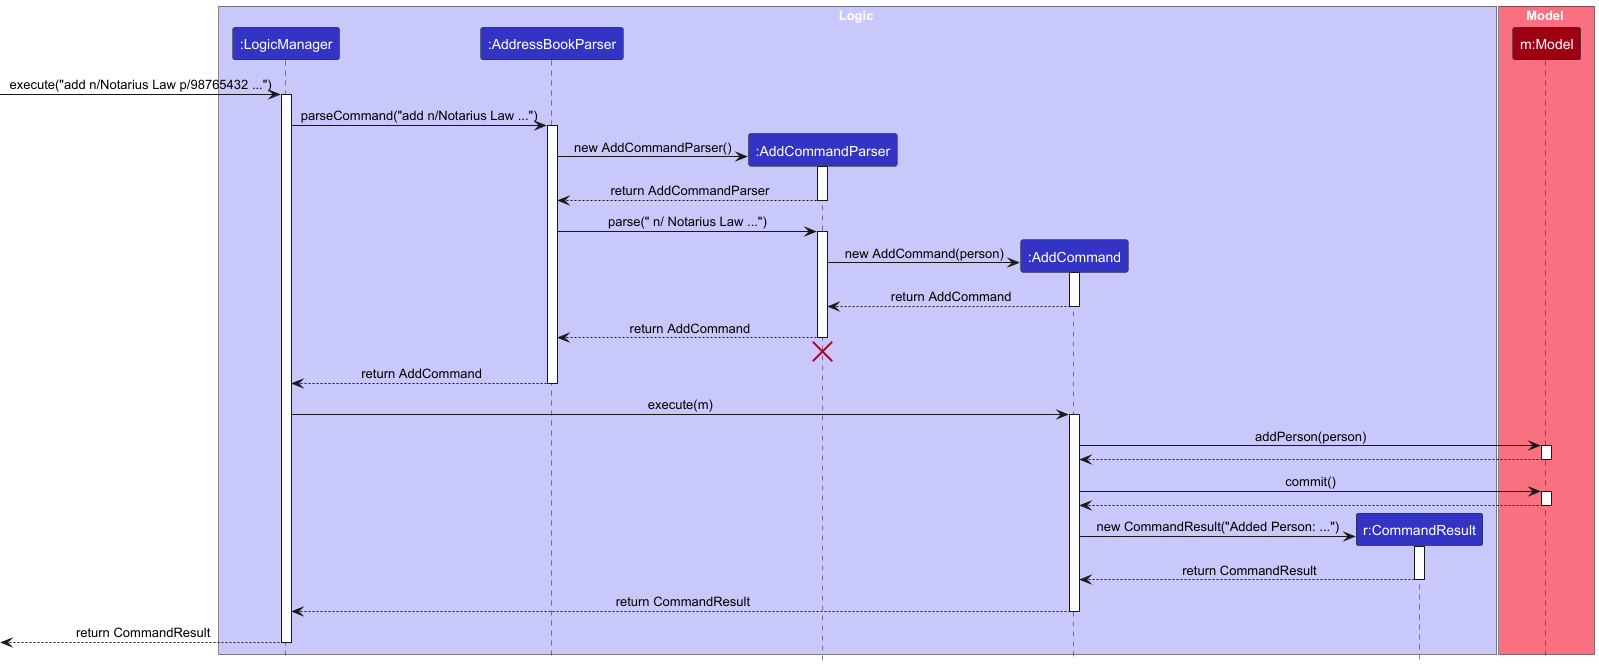

The diagram above was rendered by PlantUML. Its source (embedded in the PNG):
@startuml
!include style.puml
skinparam ArrowFontStyle plain

box Logic LOGIC_COLOR_T1
participant ":LogicManager" as LogicManager LOGIC_COLOR
participant ":AddressBookParser" as AddressBookParser LOGIC_COLOR
participant ":AddCommandParser" as AddCommandParser LOGIC_COLOR
participant ":AddCommand" as AddCommand LOGIC_COLOR
participant "r:CommandResult" as CommandResult LOGIC_COLOR
end box

box Model MODEL_COLOR_T1
participant "m:Model" as Model MODEL_COLOR
end box

[-> LogicManager : execute("add n/Notarius Law p/98765432 ...")
activate LogicManager

LogicManager -> AddressBookParser : parseCommand("add n/Notarius Law ...")
activate AddressBookParser

create AddCommandParser
AddressBookParser -> AddCommandParser : new AddCommandParser()
activate AddCommandParser
AddCommandParser --> AddressBookParser : return AddCommandParser
deactivate AddCommandParser

AddressBookParser -> AddCommandParser : parse(" n/ Notarius Law ...")
activate AddCommandParser

create AddCommand
AddCommandParser -> AddCommand : new AddCommand(person)
activate AddCommand
AddCommand --> AddCommandParser : return AddCommand
deactivate AddCommand

AddCommandParser --> AddressBookParser : return AddCommand
deactivate AddCommandParser
AddCommandParser -[hidden]-> AddressBookParser
destroy AddCommandParser

AddressBookParser --> LogicManager : return AddCommand
deactivate AddressBookParser

LogicManager -> AddCommand : execute(m)
activate AddCommand

AddCommand -> Model : addPerson(person)
activate Model

Model --> AddCommand
deactivate Model

AddCommand -> Model : commit()
activate Model

Model --> AddCommand
deactivate Model

create CommandResult
AddCommand -> CommandResult : new CommandResult("Added Person: ...")
activate CommandResult
CommandResult --> AddCommand : return CommandResult
deactivate CommandResult

AddCommand --> LogicManager : return CommandResult
deactivate AddCommand

[<-- LogicManager : return CommandResult
deactivate LogicManager
@enduml